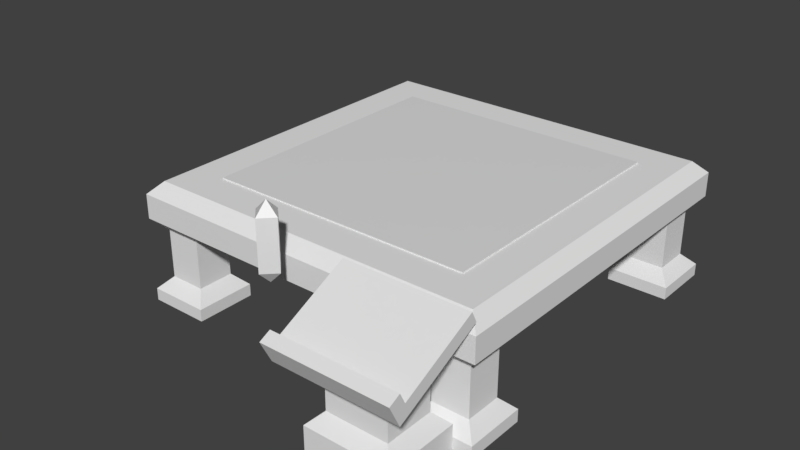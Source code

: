 # Source: Crafting_Table.blend  (saved by Blender 2.80.75; exported with 4.5.12 LTS)
import bpy
from mathutils import Matrix  # noqa: F401  (used for matrix-valued properties, if any)

bpy.ops.wm.read_factory_settings(use_empty=True)
scene = bpy.context.scene
scene.name = 'Scene'

# ---- materials (node trees are filled in below, after node groups)
mat_button = bpy.data.materials.new('Button')
mat_wood = bpy.data.materials.new('Wood')
mat_wood.alpha_threshold = 0.0
mat_wood.roughness = 0.5
mat_wood.line_color = (0.0, 0.0, 0.0, 1.0)
mat_cloth = bpy.data.materials.new('Cloth')

# ---- material node trees
mat_button.use_nodes = True; mat_button.node_tree.nodes.clear()
_N = mat_button.node_tree.nodes; _L = mat_button.node_tree.links
n0 = _N.new('ShaderNodeOutputMaterial'); n0.name = 'Material Output'; n0.location = (300, 300)
n1 = _N.new('ShaderNodeBsdfPrincipled'); n1.name = 'Principled BSDF'; n1.location = (10, 300)
n1.distribution = 'GGX'
n1.subsurface_method = 'BURLEY'
n1.inputs[3].default_value = 1.45
n1.inputs[27].default_value = (0.0, 0.0, 0.0, 1.0)
n1.inputs[28].default_value = 1.0
_L.new(n1.outputs[0], n0.inputs[0])
n0.is_active_output = True
mat_cloth.use_nodes = True; mat_cloth.node_tree.nodes.clear()
_N = mat_cloth.node_tree.nodes; _L = mat_cloth.node_tree.links
n0 = _N.new('ShaderNodeOutputMaterial'); n0.name = 'Material Output'; n0.location = (300, 300)
n1 = _N.new('ShaderNodeBsdfPrincipled'); n1.name = 'Principled BSDF'; n1.location = (10, 300)
n1.distribution = 'GGX'
n1.subsurface_method = 'BURLEY'
n1.inputs[3].default_value = 1.45
n1.inputs[27].default_value = (0.0, 0.0, 0.0, 1.0)
n1.inputs[28].default_value = 1.0
_L.new(n1.outputs[0], n0.inputs[0])
n0.is_active_output = True

# ---- world
world_world = bpy.data.worlds.new('World'); scene.world = world_world
world_world.color = (0.05088, 0.05088, 0.05088)
world_world.use_sun_shadow = False
world_world.sun_shadow_jitter_overblur = 0.0

# ---- meshes
me_cube_002 = bpy.data.meshes.new('Cube.002')
me_cube_002.from_pydata([(0.0, -0.1, 0.1), (0.0, -0.1, 0.5), (0.1, 7.451e-09, 0.1), (0.1, 7.451e-09, 0.5), (0.0, 0.1, 0.1), (0.0, 0.1, 0.5), (0.0, 7.451e-09, 0.6), (0.0, 7.451e-09, 0.0)], [], [(4, 5, 3, 2), (2, 3, 1, 0), (1, 3, 6), (6, 3, 5), (0, 7, 2), (2, 7, 4)])
_uv = me_cube_002.uv_layers.new(name='UVMap')
_uv.uv.foreach_set('vector', [0.375, 0.5, 0.625, 0.5, 0.625, 0.75, 0.375, 0.75, 0.375, 0.75, 0.625, 0.75, 0.625, 1.0, 0.375, 1.0, 0.625, 1.0, 0.625, 0.75, 0.0, 0.0, 0.0, 0.0, 0.625, 0.75, 0.625, 0.5, 0.375, 1.0, 0.0, 0.0, 0.375, 0.75, 0.375, 0.75, 0.0, 0.0, 0.375, 0.5])
me_cube_002.materials.append(mat_button)
me_cube_002.use_remesh_preserve_volume = False
me_cube_002.use_remesh_preserve_attributes = False
me_cube_002.use_mirror_vertex_groups = False
me_cube_002.update()
me_cube_001 = bpy.data.meshes.new('Cube.001')
me_cube_001.from_pydata([(0.5, 0.0, 1.0), (0.0, 0.0, 1.0), (0.0, 0.0, 1.0), (0.0, 0.0, 0.0), (0.0, -0.6, 0.0), (0.5, -0.6447, 0.7894), (0.0, -0.6447, 0.7894), (0.5, -0.04472, 1.089), (0.0, -0.04472, 1.089), (0.5, -0.6894, 0.6553), (0.0, -0.6894, 0.6553), (0.5, -0.7342, 0.7447), (0.0, -0.7342, 0.7447), (0.5, -0.6894, 0.8789), (0.0, -0.6894, 0.8789), (0.5, -0.7789, 0.8342), (0.0, -0.7789, 0.8342), (0.0, -0.1, 0.3), (0.0, -0.1, 0.95), (0.0, -0.6, 0.2), (0.0, 0.0, 0.2), (0.35, -0.6, 0.2), (0.35, 0.0, 0.2), (0.0, -0.6, 0.0), (0.0, 0.0, 0.0), (0.35, -0.6, 0.0), (0.35, 0.0, 0.0), (0.5, -0.1, 0.95), (0.5, -0.5, 0.75), (0.0, -0.5, 0.75), (0.0, -0.1, 0.95), (0.0, -0.2, 0.0), (0.5, -0.1447, 1.039), (0.5, -0.5447, 0.8394), (0.0, -0.5447, 0.8394), (0.25, -0.1447, 1.039), (0.0, -0.1447, 1.039), (0.25, -0.1, 0.95), (0.25, -0.5, 0.75), (0.25, -0.5, 0.3), (0.25, -0.1, 0.3), (0.25, 0.0, 1.0), (0.25, -0.6447, 0.7894), (0.25, -0.04472, 1.089), (0.25, -0.6894, 0.6553), (0.25, -0.7342, 0.7447), (0.25, -0.6894, 0.8789), (0.25, -0.7789, 0.8342), (0.25, -0.5447, 0.8394), (0.0, -0.5, 0.3)], [(30, 2), (29, 34)], [(37, 40, 17, 18), (27, 0, 7, 32), (48, 34, 6, 42), (41, 2, 8, 43), (10, 29, 38, 44), (44, 9, 11, 45), (6, 12, 16, 14), (46, 14, 16, 47), (11, 5, 13, 15), (42, 6, 14, 46), (45, 11, 15, 47), (20, 22, 26, 24), (21, 19, 23, 25), (20, 17, 40, 22), (39, 40, 37, 38), (22, 40, 39, 21), (35, 36, 34, 48), (35, 48, 33, 32), (27, 32, 33, 28), (28, 38, 37, 27), (4, 3, 26, 25), (21, 25, 26, 22), (12, 45, 47, 16), (5, 42, 46, 13), (13, 46, 47, 15), (10, 44, 45, 12), (0, 41, 43, 7), (33, 48, 42, 5), (38, 28, 9, 44), (5, 9, 28, 33), (9, 5, 11), (41, 0, 27, 37), (43, 35, 32, 7), (36, 35, 43, 8), (41, 37, 18, 1), (19, 21, 39, 49), (39, 38, 29, 49)])
_uv = me_cube_001.uv_layers.new(name='UVMap')
_uv.uv.foreach_set('vector', [0.625, 0.5417, 0.375, 0.5417, 0.375, 0.5417, 0.625, 0.5417, 0.625, 0.5417, 0.625, 0.5, 0.625, 0.5, 0.625, 0.5417, 0.75, 0.7083, 0.875, 0.7083, 0.875, 0.75, 0.75, 0.75, 0.625, 0.875, 0.625, 0.75, 0.625, 0.75, 0.625, 0.875, 0.625, 0.25, 0.0, 0.0, 0.0, 0.0, 0.625, 0.125, 0.625, 0.125, 0.625, 0.0, 0.625, 0.0, 0.625, 0.125, 0.625, 0.25, 0.625, 0.25, 0.625, 0.25, 0.625, 0.25, 0.75, 0.75, 0.875, 0.75, 0.875, 0.75, 0.75, 0.75, 0.625, 0.75, 0.625, 0.75, 0.625, 0.75, 0.625, 0.75, 0.75, 0.75, 0.875, 0.75, 0.875, 0.75, 0.75, 0.75, 0.625, 0.125, 0.625, 0.0, 0.625, 0.0, 0.625, 0.125, 0.375, 0.5, 0.375, 0.5, 0.375, 0.5, 0.375, 0.5, 0.375, 0.75, 0.375, 0.75, 0.375, 0.75, 0.375, 0.75, 0.375, 0.5, 0.375, 0.5417, 0.375, 0.5417, 0.375, 0.5, 0.0, 0.0, 0.375, 0.5417, 0.625, 0.5417, 0.0, 0.0, 0.375, 0.5, 0.375, 0.5417, 0.0, 0.0, 0.375, 0.75, 0.0, 0.0, 0.625, 0.4583, 0.875, 0.7083, 0.75, 0.7083, 0.0, 0.0, 0.75, 0.7083, 0.625, 0.7083, 0.625, 0.5417, 0.625, 0.5417, 0.625, 0.5417, 0.625, 0.7083, 0.0, 0.0, 0.0, 0.0, 0.0, 0.0, 0.625, 0.5417, 0.0, 0.0, 0.0, 0.0, 0.0, 0.0, 0.0, 0.0, 0.0, 0.0, 0.375, 0.75, 0.375, 0.75, 0.0, 0.0, 0.375, 0.5, 0.625, 0.25, 0.625, 0.125, 0.625, 0.125, 0.625, 0.25, 0.625, 0.75, 0.75, 0.75, 0.75, 0.75, 0.625, 0.75, 0.625, 0.75, 0.75, 0.75, 0.75, 0.75, 0.625, 0.75, 0.625, 0.25, 0.625, 0.125, 0.625, 0.125, 0.625, 0.25, 0.625, 1.0, 0.625, 0.875, 0.625, 0.875, 0.625, 1.0, 0.625, 0.7083, 0.75, 0.7083, 0.75, 0.75, 0.625, 0.75, 0.0, 0.0, 0.0, 0.0, 0.625, 0.0, 0.625, 0.125, 0.625, 0.75, 0.625, 0.0, 0.0, 0.0, 0.625, 0.7083, 0.625, 0.0, 0.625, 0.75, 0.625, 0.75, 0.625, 0.875, 0.625, 0.5, 0.0, 0.0, 0.625, 0.5417, 0.625, 0.875, 0.0, 0.0, 0.625, 0.5417, 0.625, 0.5, 0.625, 0.4583, 0.0, 0.0, 0.625, 0.875, 0.625, 0.75, 0.625, 0.875, 0.625, 0.5417, 0.625, 0.5417, 0.0, 0.0, 0.375, 0.75, 0.375, 0.75, 0.0, 0.0, 0.0, 0.0, 0.0, 0.0, 0.0, 0.0, 0.0, 0.0, 0.0, 0.0])
me_cube_001.materials.append(mat_wood)
me_cube_001.use_remesh_preserve_volume = False
me_cube_001.use_remesh_preserve_attributes = False
me_cube_001.use_mirror_vertex_groups = False
me_cube_001.update()
me_cube_003 = bpy.data.meshes.new('Cube.003')
me_cube_003.from_pydata([(0.0, 0.0, 0.7), (0.0, 0.0, 0.9), (0.0, 3.0, 0.7), (0.0, 3.0, 0.9), (1.5, 0.0, 0.7), (1.5, 0.0, 0.9), (1.5, 3.0, 0.7), (1.5, 3.0, 0.9), (0.0, 0.1, 1.0), (0.0, 2.9, 1.0), (1.4, 2.9, 1.0), (1.4, 0.1, 1.0), (1.0, 0.0, 0.7), (1.0, 0.5, 0.7), (1.5, 0.0, 0.7), (1.5, 0.5, 0.7), (1.1, 0.4, 0.6), (1.1, 0.1, 0.6), (1.4, 0.4, 0.6), (1.4, 0.1, 0.6), (1.1, 0.4, 0.2), (1.1, 0.1, 0.2), (1.4, 0.4, 0.2), (1.4, 0.1, 0.2), (1.0, 0.5, 0.1), (1.0, 0.0, 0.1), (1.5, 0.5, 0.1), (1.5, 0.0, 0.1), (1.0, 0.5, -1.49e-08), (1.0, 0.0, -1.49e-08), (1.5, 0.5, -1.49e-08), (1.5, 0.0, -1.49e-08), (1.0, 2.5, 0.7), (1.0, 3.0, 0.7), (1.5, 2.5, 0.7), (1.5, 3.0, 0.7), (1.1, 2.9, 0.6), (1.1, 2.6, 0.6), (1.4, 2.9, 0.6), (1.4, 2.6, 0.6), (1.1, 2.9, 0.2), (1.1, 2.6, 0.2), (1.4, 2.9, 0.2), (1.4, 2.6, 0.2), (1.0, 3.0, 0.1), (1.0, 2.5, 0.1), (1.5, 3.0, 0.1), (1.5, 2.5, 0.1), (1.0, 3.0, -1.49e-08), (1.0, 2.5, -1.49e-08), (1.5, 3.0, -1.49e-08), (1.5, 2.5, -1.49e-08)], [], [(2, 3, 7, 6), (6, 7, 5, 4), (4, 5, 1, 0), (2, 6, 4, 0), (7, 3, 9, 10), (10, 9, 8, 11), (5, 7, 10, 11), (1, 5, 11, 8), (13, 12, 14, 15), (18, 19, 23, 22), (15, 14, 19, 18), (12, 13, 16, 17), (14, 12, 17, 19), (13, 15, 18, 16), (23, 21, 25, 27), (17, 16, 20, 21), (19, 17, 21, 23), (16, 18, 22, 20), (26, 27, 31, 30), (20, 22, 26, 24), (22, 23, 27, 26), (21, 20, 24, 25), (28, 30, 31, 29), (25, 24, 28, 29), (27, 25, 29, 31), (24, 26, 30, 28), (33, 32, 34, 35), (38, 39, 43, 42), (35, 34, 39, 38), (32, 33, 36, 37), (34, 32, 37, 39), (33, 35, 38, 36), (43, 41, 45, 47), (37, 36, 40, 41), (39, 37, 41, 43), (36, 38, 42, 40), (46, 47, 51, 50), (40, 42, 46, 44), (42, 43, 47, 46), (41, 40, 44, 45), (48, 50, 51, 49), (45, 44, 48, 49), (47, 45, 49, 51), (44, 46, 50, 48)])
_uv = me_cube_003.uv_layers.new(name='UVMap')
_uv.uv.foreach_set('vector', [0.375, 0.25, 0.625, 0.25, 0.625, 0.5, 0.375, 0.5, 0.375, 0.5, 0.625, 0.5, 0.625, 0.75, 0.375, 0.75, 0.375, 0.75, 0.625, 0.75, 0.625, 1.0, 0.375, 1.0, 0.125, 0.5, 0.375, 0.5, 0.375, 0.75, 0.125, 0.75, 0.625, 0.5, 0.625, 0.25, 0.625, 0.25, 0.625, 0.5, 0.625, 0.5, 0.875, 0.5, 0.875, 0.75, 0.625, 0.75, 0.625, 0.75, 0.625, 0.5, 0.625, 0.5, 0.625, 0.75, 0.625, 1.0, 0.625, 0.75, 0.625, 0.75, 0.625, 1.0, 0.125, 0.5, 0.125, 0.75, 0.375, 0.75, 0.375, 0.5, 0.375, 0.5, 0.375, 0.75, 0.375, 0.75, 0.375, 0.5, 0.375, 0.5, 0.375, 0.75, 0.375, 0.75, 0.375, 0.5, 0.125, 0.75, 0.125, 0.5, 0.125, 0.5, 0.125, 0.75, 0.375, 0.75, 0.125, 0.75, 0.125, 0.75, 0.375, 0.75, 0.125, 0.5, 0.375, 0.5, 0.375, 0.5, 0.125, 0.5, 0.375, 0.75, 0.125, 0.75, 0.125, 0.75, 0.375, 0.75, 0.125, 0.75, 0.125, 0.5, 0.125, 0.5, 0.125, 0.75, 0.375, 0.75, 0.125, 0.75, 0.125, 0.75, 0.375, 0.75, 0.125, 0.5, 0.375, 0.5, 0.375, 0.5, 0.125, 0.5, 0.375, 0.5, 0.375, 0.75, 0.375, 0.75, 0.375, 0.5, 0.125, 0.5, 0.375, 0.5, 0.375, 0.5, 0.125, 0.5, 0.375, 0.5, 0.375, 0.75, 0.375, 0.75, 0.375, 0.5, 0.125, 0.75, 0.125, 0.5, 0.125, 0.5, 0.125, 0.75, 0.125, 0.5, 0.375, 0.5, 0.375, 0.75, 0.125, 0.75, 0.125, 0.75, 0.125, 0.5, 0.125, 0.5, 0.125, 0.75, 0.375, 0.75, 0.125, 0.75, 0.125, 0.75, 0.375, 0.75, 0.125, 0.5, 0.375, 0.5, 0.375, 0.5, 0.125, 0.5, 0.125, 0.5, 0.125, 0.75, 0.375, 0.75, 0.375, 0.5, 0.375, 0.5, 0.375, 0.75, 0.375, 0.75, 0.375, 0.5, 0.375, 0.5, 0.375, 0.75, 0.375, 0.75, 0.375, 0.5, 0.125, 0.75, 0.125, 0.5, 0.125, 0.5, 0.125, 0.75, 0.375, 0.75, 0.125, 0.75, 0.125, 0.75, 0.375, 0.75, 0.125, 0.5, 0.375, 0.5, 0.375, 0.5, 0.125, 0.5, 0.375, 0.75, 0.125, 0.75, 0.125, 0.75, 0.375, 0.75, 0.125, 0.75, 0.125, 0.5, 0.125, 0.5, 0.125, 0.75, 0.375, 0.75, 0.125, 0.75, 0.125, 0.75, 0.375, 0.75, 0.125, 0.5, 0.375, 0.5, 0.375, 0.5, 0.125, 0.5, 0.375, 0.5, 0.375, 0.75, 0.375, 0.75, 0.375, 0.5, 0.125, 0.5, 0.375, 0.5, 0.375, 0.5, 0.125, 0.5, 0.375, 0.5, 0.375, 0.75, 0.375, 0.75, 0.375, 0.5, 0.125, 0.75, 0.125, 0.5, 0.125, 0.5, 0.125, 0.75, 0.125, 0.5, 0.375, 0.5, 0.375, 0.75, 0.125, 0.75, 0.125, 0.75, 0.125, 0.5, 0.125, 0.5, 0.125, 0.75, 0.375, 0.75, 0.125, 0.75, 0.125, 0.75, 0.375, 0.75, 0.125, 0.5, 0.375, 0.5, 0.375, 0.5, 0.125, 0.5])
me_cube_003.materials.append(mat_wood)
me_cube_003.use_remesh_preserve_volume = False
me_cube_003.use_remesh_preserve_attributes = False
me_cube_003.use_mirror_vertex_groups = False
me_cube_003.update()
me_cube_004 = bpy.data.meshes.new('Cube.004')
me_cube_004.from_pydata([(0.0, 0.4, 1.0), (0.0, 2.6, 1.0), (1.1, 2.6, 1.0), (1.1, 0.4, 1.0), (0.0, 0.4, 1.01), (0.0, 2.6, 1.01), (1.1, 2.6, 1.01), (1.1, 0.4, 1.01)], [], [(2, 3, 0, 1), (6, 5, 4, 7), (3, 2, 6, 7), (1, 0, 4, 5), (0, 3, 7, 4), (2, 1, 5, 6)])
_uv = me_cube_004.uv_layers.new(name='UVMap')
_uv.uv.foreach_set('vector', [0.625, 0.5, 0.625, 0.75, 0.875, 0.75, 0.875, 0.5, 0.625, 0.5, 0.875, 0.5, 0.875, 0.75, 0.625, 0.75, 0.625, 0.75, 0.625, 0.5, 0.625, 0.5, 0.625, 0.75, 0.875, 0.5, 0.875, 0.75, 0.875, 0.75, 0.875, 0.5, 0.875, 0.75, 0.625, 0.75, 0.625, 0.75, 0.875, 0.75, 0.625, 0.5, 0.875, 0.5, 0.875, 0.5, 0.625, 0.5])
me_cube_004.materials.append(mat_cloth)
me_cube_004.use_remesh_preserve_volume = False
me_cube_004.use_remesh_preserve_attributes = False
me_cube_004.use_mirror_vertex_groups = False
me_cube_004.update()

# ---- objects
ob_button = bpy.data.objects.new('Button', me_cube_002)
ob_lectern = bpy.data.objects.new('Lectern', me_cube_001)
ob_table = bpy.data.objects.new('Table', me_cube_003)
ob_cloth = bpy.data.objects.new('Cloth', me_cube_004)

# ---- transforms, parenting, visibility, modifiers, constraints
ob_button.location = (1.49e-08, -0.2, 0.8)
ob_button.lineart.crease_threshold = 0.0
_m = ob_button.modifiers.new('Mirror', 'MIRROR')
ob_lectern.location = (1.0, 0.0, 0.0)
ob_lectern.lock_rotations_4d = False
ob_lectern.empty_display_type = 'ARROWS'
ob_lectern.lineart.crease_threshold = 0.0
_m = ob_lectern.modifiers.new('Mirror', 'MIRROR')
_m.use_clip = True
ob_table.location = (0.0, 0.0, 0.0)
ob_table.lineart.crease_threshold = 0.0
_m = ob_table.modifiers.new('Mirror', 'MIRROR')
ob_cloth.location = (0.0, 0.0, 0.0)
ob_cloth.lineart.crease_threshold = 0.0
_m = ob_cloth.modifiers.new('Mirror', 'MIRROR')

# ---- collection membership
scene.collection.objects.link(ob_button)
scene.collection.objects.link(ob_lectern)
scene.collection.objects.link(ob_table)
scene.collection.objects.link(ob_cloth)

# ---- scene / render settings (as saved in the file)
scene.frame_start = 1; scene.frame_end = 250; scene.frame_set(1)
scene.render.engine = 'CYCLES'
scene.render.fps = 60
scene.render.dither_intensity = 0.0
scene.cycles.use_denoising = False
scene.cycles.samples = 256
scene.cycles.sampling_pattern = 'TABULATED_SOBOL'
scene.cycles.use_adaptive_sampling = False
scene.cycles.use_light_tree = False
scene.cycles.max_bounces = 5
scene.cycles.diffuse_bounces = 6
scene.cycles.glossy_bounces = 6
scene.cycles.transmission_bounces = 6
scene.cycles.volume_bounces = 6
scene.view_settings.view_transform = 'Standard'
bpy.context.view_layer.update()

# ---- added for rendering (the .blend has no active camera and no usable light): camera, sun
cam_auto = bpy.data.cameras.new('AutoCamera')
cam_auto.lens = 50.0
cam_auto.sensor_width = 36.0
cam_auto.clip_end = 1000.0
ob_auto_camera = bpy.data.objects.new('AutoCamera', cam_auto)
scene.collection.objects.link(ob_auto_camera)
ob_auto_camera.location = (4.64827, -4.46737, 4.41862)
ob_auto_camera.rotation_euler = (1.09748, -7.21219e-08, 0.694738)
scene.camera = ob_auto_camera
light_auto_sun = bpy.data.lights.new('AutoSun', 'SUN')
light_auto_sun.energy = 3.0
light_auto_sun.angle = 0.0523599
ob_auto_sun = bpy.data.objects.new('AutoSun', light_auto_sun)
scene.collection.objects.link(ob_auto_sun)
ob_auto_sun.rotation_euler = (0.872665, 0.174533, 0.523599)
bpy.context.view_layer.update()
